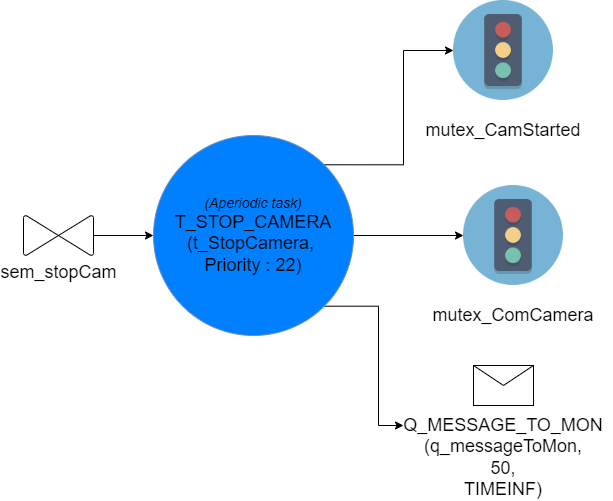

The diagram above was exported from draw.io. Its source (the exported page's mxGraphModel, read from the mxfile embedded in the PNG):
<mxGraphModel dx="3690" dy="221" grid="1" gridSize="10" guides="1" tooltips="1" connect="1" arrows="1" fold="1" page="0" pageScale="1" pageWidth="827" pageHeight="1169" math="0" shadow="0">
  <root>
    <mxCell id="0" />
    <mxCell id="1" parent="0" />
    <mxCell id="gAYteixakMVmXJXhpgKb-12" style="edgeStyle=orthogonalEdgeStyle;rounded=0;orthogonalLoop=1;jettySize=auto;html=1;exitX=1;exitY=0;exitDx=0;exitDy=0;entryX=0;entryY=0.5;entryDx=0;entryDy=0;" parent="1" source="gAYteixakMVmXJXhpgKb-1" target="gAYteixakMVmXJXhpgKb-5" edge="1">
      <mxGeometry relative="1" as="geometry" />
    </mxCell>
    <mxCell id="gAYteixakMVmXJXhpgKb-13" style="edgeStyle=orthogonalEdgeStyle;rounded=0;orthogonalLoop=1;jettySize=auto;html=1;exitX=1;exitY=1;exitDx=0;exitDy=0;entryX=0;entryY=0.5;entryDx=0;entryDy=0;" parent="1" source="gAYteixakMVmXJXhpgKb-1" target="gAYteixakMVmXJXhpgKb-10" edge="1">
      <mxGeometry relative="1" as="geometry" />
    </mxCell>
    <mxCell id="oT_Bi7HEggP2g6t8O6Yl-4" style="edgeStyle=orthogonalEdgeStyle;rounded=0;orthogonalLoop=1;jettySize=auto;html=1;" parent="1" source="gAYteixakMVmXJXhpgKb-1" target="oT_Bi7HEggP2g6t8O6Yl-2" edge="1">
      <mxGeometry relative="1" as="geometry" />
    </mxCell>
    <mxCell id="gAYteixakMVmXJXhpgKb-1" value="&lt;font&gt;&lt;i&gt;&lt;font style=&quot;font-size: 14px&quot;&gt;(Aperiodic task)&lt;br&gt;&lt;/font&gt;&lt;/i&gt;&lt;font size=&quot;4&quot;&gt;T_STOP_CAMERA&lt;/font&gt;&lt;br&gt;&lt;font size=&quot;4&quot;&gt;(t_StopCamera,&amp;nbsp;&lt;/font&gt;&lt;/font&gt;&lt;div&gt;&lt;font&gt;&lt;font size=&quot;4&quot;&gt;Priority : 22)&lt;/font&gt;&lt;br&gt;&lt;/font&gt;&lt;/div&gt;" style="ellipse;whiteSpace=wrap;html=1;aspect=fixed;fillColor=#007FFF;strokeColor=#6c8ebf;" parent="1" vertex="1">
      <mxGeometry x="-2210" y="560" width="200" height="200" as="geometry" />
    </mxCell>
    <mxCell id="gAYteixakMVmXJXhpgKb-11" style="edgeStyle=orthogonalEdgeStyle;rounded=0;orthogonalLoop=1;jettySize=auto;html=1;exitX=0.5;exitY=0;exitDx=0;exitDy=0;exitPerimeter=0;entryX=0;entryY=0.5;entryDx=0;entryDy=0;" parent="1" source="gAYteixakMVmXJXhpgKb-2" target="gAYteixakMVmXJXhpgKb-1" edge="1">
      <mxGeometry relative="1" as="geometry" />
    </mxCell>
    <object label="&lt;font style=&quot;font-size: 18px;&quot;&gt;sem_stopCam&lt;/font&gt;" id="gAYteixakMVmXJXhpgKb-2">
      <mxCell style="verticalLabelPosition=bottom;verticalAlign=top;html=1;shape=mxgraph.flowchart.collate;direction=south;rotation=0;" parent="1" vertex="1">
        <mxGeometry x="-2340" y="640" width="70" height="40" as="geometry" />
      </mxCell>
    </object>
    <mxCell id="gAYteixakMVmXJXhpgKb-4" value="" style="group" parent="1" vertex="1" connectable="0">
      <mxGeometry x="-1960" y="425" width="200" height="140" as="geometry" />
    </mxCell>
    <mxCell id="gAYteixakMVmXJXhpgKb-5" value="" style="shape=image;verticalLabelPosition=bottom;labelBackgroundColor=#ffffff;verticalAlign=top;aspect=fixed;imageAspect=0;image=data:image/png,(base64 omitted: 6340 chars);" parent="gAYteixakMVmXJXhpgKb-4" vertex="1">
      <mxGeometry x="50" width="100" height="100" as="geometry" />
    </mxCell>
    <mxCell id="gAYteixakMVmXJXhpgKb-6" value="&lt;font style=&quot;font-size: 18px;&quot;&gt;mutex_CamStarted&lt;/font&gt;" style="text;html=1;strokeColor=none;fillColor=none;align=center;verticalAlign=middle;whiteSpace=wrap;rounded=0;" parent="gAYteixakMVmXJXhpgKb-4" vertex="1">
      <mxGeometry y="120" width="200" height="20" as="geometry" />
    </mxCell>
    <mxCell id="gAYteixakMVmXJXhpgKb-8" value="" style="group" parent="1" vertex="1" connectable="0">
      <mxGeometry x="-1960" y="790" width="200" height="70" as="geometry" />
    </mxCell>
    <mxCell id="gAYteixakMVmXJXhpgKb-9" value="" style="shape=message;html=1;whiteSpace=wrap;html=1;outlineConnect=0;" parent="gAYteixakMVmXJXhpgKb-8" vertex="1">
      <mxGeometry x="70" width="60" height="40" as="geometry" />
    </mxCell>
    <mxCell id="gAYteixakMVmXJXhpgKb-10" value="&lt;font style=&quot;font-size: 18px&quot;&gt;&lt;br&gt;&lt;br&gt;&lt;br&gt;Q_MESSAGE_TO_MON&lt;br&gt;(q_messageToMon,&lt;br&gt;50,&lt;br&gt;TIMEINF)&lt;br&gt;&lt;/font&gt;" style="text;html=1;strokeColor=none;fillColor=none;align=center;verticalAlign=middle;whiteSpace=wrap;rounded=0;" parent="gAYteixakMVmXJXhpgKb-8" vertex="1">
      <mxGeometry y="50" width="200" height="20" as="geometry" />
    </mxCell>
    <mxCell id="oT_Bi7HEggP2g6t8O6Yl-1" value="" style="group" parent="1" vertex="1" connectable="0">
      <mxGeometry x="-1950" y="610" width="200" height="140" as="geometry" />
    </mxCell>
    <mxCell id="oT_Bi7HEggP2g6t8O6Yl-2" value="" style="shape=image;verticalLabelPosition=bottom;labelBackgroundColor=#ffffff;verticalAlign=top;aspect=fixed;imageAspect=0;image=data:image/png,(base64 omitted: 6340 chars);" parent="oT_Bi7HEggP2g6t8O6Yl-1" vertex="1">
      <mxGeometry x="50" width="100" height="100" as="geometry" />
    </mxCell>
    <mxCell id="oT_Bi7HEggP2g6t8O6Yl-3" value="&lt;font style=&quot;font-size: 18px;&quot;&gt;mutex_ComCamera&lt;/font&gt;" style="text;html=1;strokeColor=none;fillColor=none;align=center;verticalAlign=middle;whiteSpace=wrap;rounded=0;" parent="oT_Bi7HEggP2g6t8O6Yl-1" vertex="1">
      <mxGeometry y="120" width="200" height="20" as="geometry" />
    </mxCell>
  </root>
</mxGraphModel>